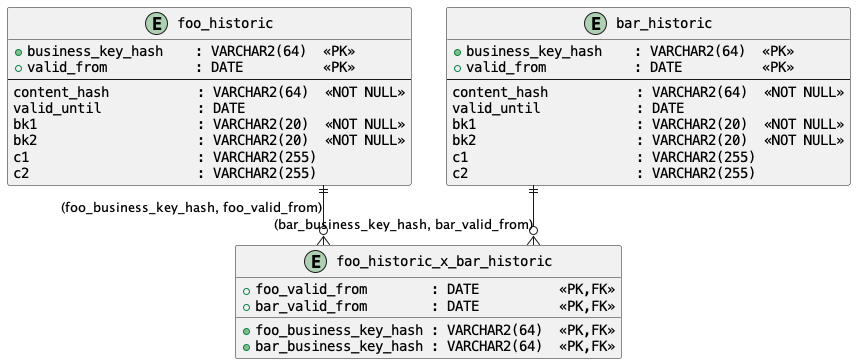

The diagram above was rendered by PlantUML. Its source (embedded in the PNG):
@startuml
'-----------------------------------------------------------------
' ER-diagram from Liquibase changeSet id="3"
'-----------------------------------------------------------------

skinparam {
    linetype ortho
    Shadowing false
    ' use a monospaced font so spaces line up
    ClassAttributeFontName Courier
}

'========================
' Historic master tables
'========================
entity "foo_historic" as foo_historic {
    +business_key_hash    : VARCHAR2(64)  <<PK>>
    +valid_from           : DATE          <<PK>>
    --
    content_hash           : VARCHAR2(64)  <<NOT NULL>>
    valid_until            : DATE
    bk1                    : VARCHAR2(20)  <<NOT NULL>>
    bk2                    : VARCHAR2(20)  <<NOT NULL>>
    c1                     : VARCHAR2(255)
    c2                     : VARCHAR2(255)
}

entity "bar_historic" as bar_historic {
    +business_key_hash    : VARCHAR2(64)  <<PK>>
    +valid_from           : DATE          <<PK>>
    --
    content_hash           : VARCHAR2(64)  <<NOT NULL>>
    valid_until            : DATE
    bk1                    : VARCHAR2(20)  <<NOT NULL>>
    bk2                    : VARCHAR2(20)  <<NOT NULL>>
    c1                     : VARCHAR2(255)
    c2                     : VARCHAR2(255)
}

'========================
' Link table (many-to-many)
'========================
entity "foo_historic_x_bar_historic" as link {
    +foo_business_key_hash : VARCHAR2(64)  <<PK,FK>>
    +foo_valid_from        : DATE          <<PK,FK>>
    +bar_business_key_hash : VARCHAR2(64)  <<PK,FK>>
    +bar_valid_from        : DATE          <<PK,FK>>
}

'========================
' Relationships
'========================
foo_historic ||--o{ link : "(foo_business_key_hash, foo_valid_from)"
bar_historic ||--o{ link : "(bar_business_key_hash, bar_valid_from)"

@enduml